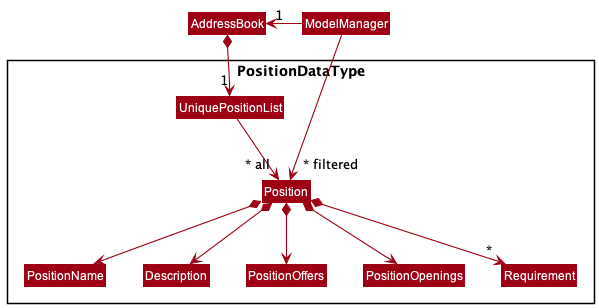

The diagram above was rendered by PlantUML. Its source (embedded in the PNG):
@startuml
!include style.puml
skinparam arrowThickness 1.1
skinparam arrowColor MODEL_COLOR
skinparam classBackgroundColor MODEL_COLOR

Class AddressBook
Class ModelManager

Package PositionDataType <<Rectangle>>{

Class UniquePositionList
Class Position
Class Description
Class PositionName
Class PositionOffers
Class PositionOpenings
Class Requirement
}

ModelManager -->"~* filtered" Position

AddressBook *--> "1" UniquePositionList
UniquePositionList --> "~* all" Position
Position *--> Description
Position *--> PositionName
Position *--> PositionOffers
Position *--> PositionOpenings
Position *--> "*" Requirement

ModelManager -left-> "1" AddressBook

PositionName -[hidden]right-> Description

@enduml